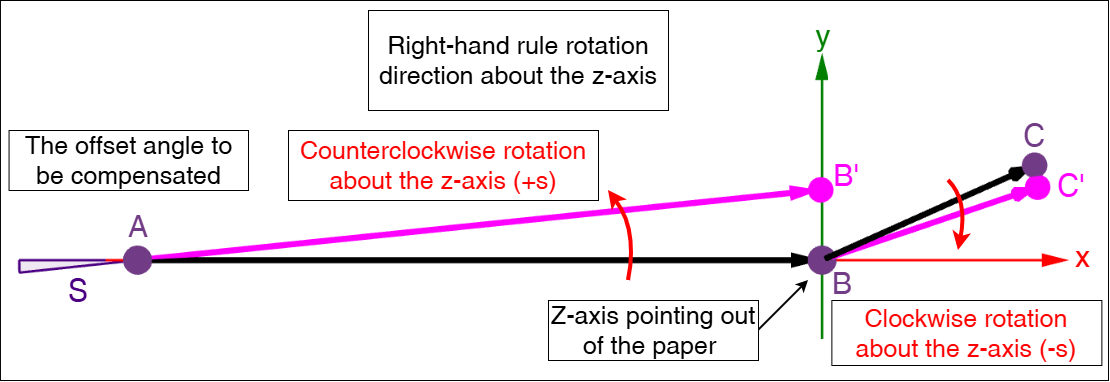

The diagram above was exported from draw.io. Its source (the exported page's mxGraphModel, read from the mxfile embedded in the PNG):
<mxGraphModel dx="1180" dy="730" grid="1" gridSize="10" guides="1" tooltips="1" connect="1" arrows="1" fold="1" page="1" pageScale="1" pageWidth="1169" pageHeight="827" math="0" shadow="0">
  <root>
    <mxCell id="0" />
    <mxCell id="1" parent="0" />
    <mxCell id="Dx44v6gwK83AdQj6PFNI-14" parent="1" style="rounded=0;whiteSpace=wrap;html=1;" value="" vertex="1">
      <mxGeometry height="380" width="1108.04" x="31.96" y="90" as="geometry" />
    </mxCell>
    <mxCell id="CSzJ4D6k9P6uiLrT5gZQ-27" connectable="0" parent="1" style="group" value="" vertex="1">
      <mxGeometry height="319" width="1099.44" x="40.56000000000001" y="110" as="geometry" />
    </mxCell>
    <mxCell id="CSzJ4D6k9P6uiLrT5gZQ-2" parent="CSzJ4D6k9P6uiLrT5gZQ-27" style="shape=image;verticalLabelPosition=bottom;labelBackgroundColor=default;verticalAlign=top;aspect=fixed;imageAspect=0;image=data:image/png,(base64 omitted: 15788 chars);movable=1;resizable=1;rotatable=1;deletable=1;editable=1;locked=0;connectable=1;" value="" vertex="1">
      <mxGeometry height="299" width="1092.81" y="20" as="geometry" />
    </mxCell>
    <mxCell id="CSzJ4D6k9P6uiLrT5gZQ-4" edge="1" parent="CSzJ4D6k9P6uiLrT5gZQ-27" style="endArrow=classic;html=1;rounded=0;exitX=1;exitY=0.5;exitDx=0;exitDy=0;strokeWidth=2;" value="">
      <mxGeometry height="50" relative="1" width="50" as="geometry">
        <mxPoint x="749.4399999999999" y="310" as="sourcePoint" />
        <mxPoint x="799.4399999999999" y="260" as="targetPoint" />
      </mxGeometry>
    </mxCell>
    <mxCell id="CSzJ4D6k9P6uiLrT5gZQ-6" edge="1" parent="CSzJ4D6k9P6uiLrT5gZQ-27" style="endArrow=none;html=1;rounded=0;strokeColor=#FF0000;curved=1;endFill=0;startArrow=classic;startFill=1;strokeWidth=4;" value="">
      <mxGeometry height="50" relative="1" width="50" as="geometry">
        <Array as="points">
          <mxPoint x="959.4399999999999" y="180" />
        </Array>
        <mxPoint x="949.4399999999999" y="230" as="sourcePoint" />
        <mxPoint x="939.4399999999999" y="160" as="targetPoint" />
      </mxGeometry>
    </mxCell>
    <mxCell id="CSzJ4D6k9P6uiLrT5gZQ-7" edge="1" parent="CSzJ4D6k9P6uiLrT5gZQ-27" style="endArrow=classic;html=1;rounded=0;endFill=1;curved=1;strokeWidth=4;strokeColor=#FF0000;" value="">
      <mxGeometry height="50" relative="1" width="50" as="geometry">
        <Array as="points">
          <mxPoint x="629.4399999999999" y="210" />
        </Array>
        <mxPoint x="619.4399999999999" y="260" as="sourcePoint" />
        <mxPoint x="599.4399999999999" y="170" as="targetPoint" />
      </mxGeometry>
    </mxCell>
    <mxCell id="CSzJ4D6k9P6uiLrT5gZQ-10" parent="CSzJ4D6k9P6uiLrT5gZQ-27" style="rounded=0;whiteSpace=wrap;html=1;strokeColor=none;" value="" vertex="1">
      <mxGeometry height="30" width="29" x="59.44" y="265" as="geometry" />
    </mxCell>
    <mxCell id="CSzJ4D6k9P6uiLrT5gZQ-11" parent="CSzJ4D6k9P6uiLrT5gZQ-27" style="text;html=1;whiteSpace=wrap;strokeColor=none;fillColor=none;align=center;verticalAlign=middle;rounded=0;" value="&lt;font style=&quot;font-size: 30px; color: light-dark(rgb(75, 0, 130), rgb(237, 237, 237));&quot;&gt;S&lt;/font&gt;" vertex="1">
      <mxGeometry height="30" width="60" x="39.44" y="255" as="geometry" />
    </mxCell>
    <mxCell id="CSzJ4D6k9P6uiLrT5gZQ-12" parent="CSzJ4D6k9P6uiLrT5gZQ-27" style="rounded=0;whiteSpace=wrap;html=1;strokeColor=none;" value="" vertex="1">
      <mxGeometry height="30" width="29" x="838.4399999999999" y="252" as="geometry" />
    </mxCell>
    <mxCell id="CSzJ4D6k9P6uiLrT5gZQ-13" parent="CSzJ4D6k9P6uiLrT5gZQ-27" style="rounded=0;whiteSpace=wrap;html=1;strokeColor=none;" value="" vertex="1">
      <mxGeometry height="30" width="29" x="1019.4399999999999" y="200" as="geometry" />
    </mxCell>
    <mxCell id="CSzJ4D6k9P6uiLrT5gZQ-14" parent="CSzJ4D6k9P6uiLrT5gZQ-27" style="rounded=0;whiteSpace=wrap;html=1;strokeColor=none;" value="" vertex="1">
      <mxGeometry height="30" width="29" x="1048.44" y="150" as="geometry" />
    </mxCell>
    <mxCell id="CSzJ4D6k9P6uiLrT5gZQ-15" parent="CSzJ4D6k9P6uiLrT5gZQ-27" style="rounded=0;whiteSpace=wrap;html=1;strokeColor=none;" value="" vertex="1">
      <mxGeometry height="30" width="29" x="1039.44" y="110" as="geometry" />
    </mxCell>
    <mxCell id="CSzJ4D6k9P6uiLrT5gZQ-16" parent="CSzJ4D6k9P6uiLrT5gZQ-27" style="rounded=0;whiteSpace=wrap;html=1;strokeColor=none;" value="" vertex="1">
      <mxGeometry height="30" width="29" x="815.4399999999999" y="126" as="geometry" />
    </mxCell>
    <mxCell id="CSzJ4D6k9P6uiLrT5gZQ-17" parent="CSzJ4D6k9P6uiLrT5gZQ-27" style="rounded=0;whiteSpace=wrap;html=1;strokeColor=none;" value="" vertex="1">
      <mxGeometry height="30" width="29" x="129.44" y="191" as="geometry" />
    </mxCell>
    <mxCell id="CSzJ4D6k9P6uiLrT5gZQ-18" parent="CSzJ4D6k9P6uiLrT5gZQ-27" style="text;html=1;whiteSpace=wrap;strokeColor=none;fillColor=none;align=center;verticalAlign=middle;rounded=0;" value="&lt;font style=&quot;font-size: 30px; color: light-dark(rgb(114, 59, 134), rgb(237, 237, 237));&quot;&gt;A&lt;/font&gt;" vertex="1">
      <mxGeometry height="30" width="60" x="99.44" y="191" as="geometry" />
    </mxCell>
    <mxCell id="CSzJ4D6k9P6uiLrT5gZQ-20" parent="CSzJ4D6k9P6uiLrT5gZQ-27" style="rounded=0;whiteSpace=wrap;html=1;strokeColor=none;" value="" vertex="1">
      <mxGeometry height="30" width="29" x="819.4399999999999" y="50" as="geometry" />
    </mxCell>
    <mxCell id="CSzJ4D6k9P6uiLrT5gZQ-21" parent="CSzJ4D6k9P6uiLrT5gZQ-27" style="text;html=1;whiteSpace=wrap;strokeColor=none;fillColor=none;align=center;verticalAlign=middle;rounded=0;" value="&lt;span style=&quot;font-size: 30px; color: rgb(0, 127, 0);&quot;&gt;y&lt;/span&gt;" vertex="1">
      <mxGeometry height="30" width="60" x="784.4399999999999" as="geometry" />
    </mxCell>
    <mxCell id="CSzJ4D6k9P6uiLrT5gZQ-22" parent="CSzJ4D6k9P6uiLrT5gZQ-27" style="text;html=1;whiteSpace=wrap;strokeColor=none;fillColor=none;align=center;verticalAlign=middle;rounded=0;" value="&lt;span style=&quot;font-size: 30px; color: rgb(255, 0, 0);&quot;&gt;x&lt;/span&gt;" vertex="1">
      <mxGeometry height="30" width="51" x="1048.44" y="221" as="geometry" />
    </mxCell>
    <mxCell id="CSzJ4D6k9P6uiLrT5gZQ-23" parent="CSzJ4D6k9P6uiLrT5gZQ-27" style="text;html=1;whiteSpace=wrap;strokeColor=none;fillColor=none;align=center;verticalAlign=middle;rounded=0;" value="&lt;font style=&quot;font-size: 30px; color: light-dark(rgb(114, 59, 134), rgb(237, 237, 237));&quot;&gt;B&lt;/font&gt;" vertex="1">
      <mxGeometry height="30" width="60" x="803.4399999999999" y="248" as="geometry" />
    </mxCell>
    <mxCell id="CSzJ4D6k9P6uiLrT5gZQ-24" parent="CSzJ4D6k9P6uiLrT5gZQ-27" style="text;html=1;whiteSpace=wrap;strokeColor=none;fillColor=none;align=center;verticalAlign=middle;rounded=0;" value="&lt;font style=&quot;font-size: 30px; color: light-dark(rgb(114, 59, 134), rgb(237, 237, 237));&quot;&gt;C&lt;/font&gt;" vertex="1">
      <mxGeometry height="30" width="60" x="995.4399999999999" y="100" as="geometry" />
    </mxCell>
    <mxCell id="CSzJ4D6k9P6uiLrT5gZQ-25" parent="CSzJ4D6k9P6uiLrT5gZQ-27" style="text;html=1;whiteSpace=wrap;strokeColor=none;fillColor=none;align=center;verticalAlign=middle;rounded=0;" value="&lt;font style=&quot;font-size: 30px; color: light-dark(rgb(255, 0, 255), rgb(237, 237, 237));&quot;&gt;C'&lt;/font&gt;" vertex="1">
      <mxGeometry height="30" width="60" x="1032.81" y="150" as="geometry" />
    </mxCell>
    <mxCell id="CSzJ4D6k9P6uiLrT5gZQ-26" parent="CSzJ4D6k9P6uiLrT5gZQ-27" style="text;html=1;whiteSpace=wrap;strokeColor=none;fillColor=none;align=center;verticalAlign=middle;rounded=0;" value="&lt;font style=&quot;font-size: 30px; color: light-dark(rgb(255, 0, 255), rgb(237, 237, 237));&quot;&gt;B'&lt;/font&gt;" vertex="1">
      <mxGeometry height="30" width="60" x="807.4399999999999" y="140" as="geometry" />
    </mxCell>
    <mxCell id="CSzJ4D6k9P6uiLrT5gZQ-28" connectable="0" parent="1" style="group" value="" vertex="1">
      <mxGeometry height="355" width="1092.81" x="40.56" y="100" as="geometry" />
    </mxCell>
    <mxCell id="Dx44v6gwK83AdQj6PFNI-6" parent="CSzJ4D6k9P6uiLrT5gZQ-28" style="rounded=0;whiteSpace=wrap;html=1;" value="&lt;font style=&quot;font-size: 25px;&quot;&gt;Right-hand rule rotation direction about the z-axis&lt;/font&gt;" vertex="1">
      <mxGeometry height="100" width="300" x="359.44" as="geometry" />
    </mxCell>
    <mxCell id="Dx44v6gwK83AdQj6PFNI-8" parent="CSzJ4D6k9P6uiLrT5gZQ-28" style="rounded=0;whiteSpace=wrap;html=1;" value="&lt;font style=&quot;font-size: 25px;&quot;&gt;Z-axis pointing out of the paper&amp;nbsp;&lt;/font&gt;" vertex="1">
      <mxGeometry height="60" width="210" x="539.44" y="290" as="geometry" />
    </mxCell>
    <mxCell id="Dx44v6gwK83AdQj6PFNI-10" parent="CSzJ4D6k9P6uiLrT5gZQ-28" style="rounded=0;whiteSpace=wrap;html=1;" value="&lt;font style=&quot;font-size: 25px;&quot;&gt;The offset angle to be compensated&lt;/font&gt;" vertex="1">
      <mxGeometry height="60" width="239.44" y="120" as="geometry" />
    </mxCell>
    <mxCell id="_E_Jfv5B35V7lkxoGBLN-2" parent="CSzJ4D6k9P6uiLrT5gZQ-28" style="rounded=0;whiteSpace=wrap;html=1;" value="&lt;font color=&quot;#ff0000&quot; style=&quot;font-size: 25px;&quot;&gt;Counterclockwise rotation about the z-axis (+s)&lt;/font&gt;" vertex="1">
      <mxGeometry height="70" width="310" x="279.44" y="120" as="geometry" />
    </mxCell>
    <mxCell id="_E_Jfv5B35V7lkxoGBLN-3" parent="CSzJ4D6k9P6uiLrT5gZQ-28" style="rounded=0;whiteSpace=wrap;html=1;" value="&lt;font color=&quot;#ff0000&quot; style=&quot;font-size: 25px;&quot;&gt;Clockwise rotation about the z-axis (-s)&lt;/font&gt;" vertex="1">
      <mxGeometry height="65" width="270" x="822.81" y="290" as="geometry" />
    </mxCell>
  </root>
</mxGraphModel>